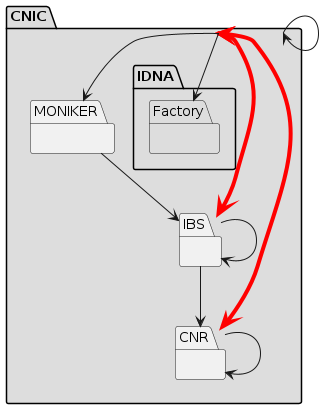

The diagram above was rendered by PlantUML. Its source (embedded in the PNG):
@startuml package-related-diagram
  package CNIC as CNIC {
    package MONIKER {
    }
    package IBS {
    }
    package CNR {
    }
  }
  package CNIC #DDDDDD {
    package IDNA #DDDDDD {
      package Factory #DDDDDD {
      }
    }
  }
  CNIC <-[#red,plain,thickness=4]-> CNR
  CNIC <-[#red,plain,thickness=4]-> IBS
  CNIC --> MONIKER
  CNIC --> CNIC
  CNIC --> Factory
  MONIKER --> IBS
  IBS --> CNR
  IBS --> IBS
  CNR --> CNR
@enduml